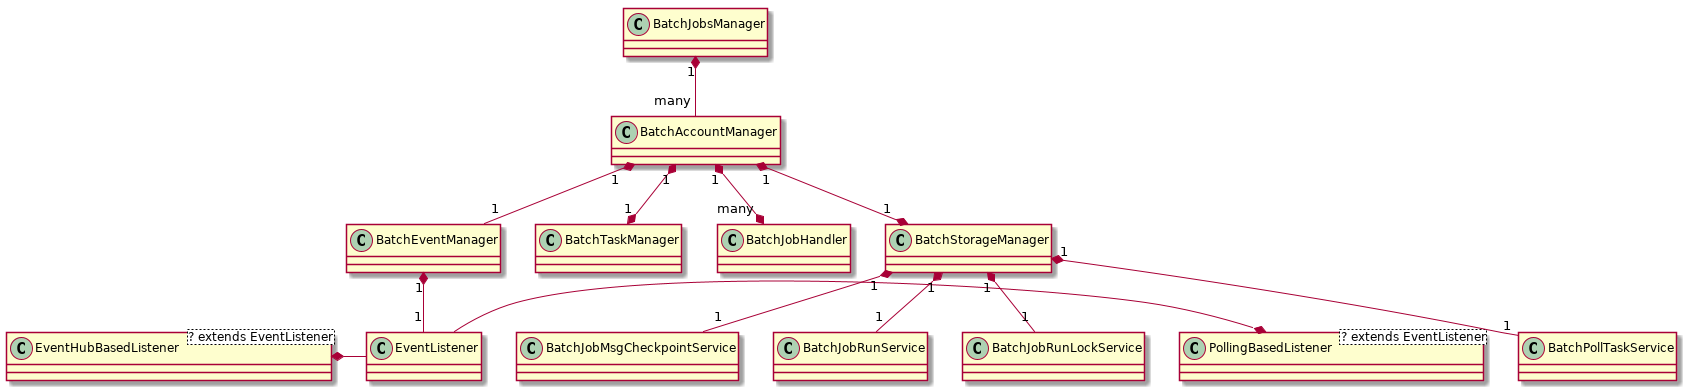

The diagram above was rendered by PlantUML. Its source (embedded in the PNG):
@startuml

BatchJobsManager "1" *-- "many" BatchAccountManager
BatchAccountManager "1" *-- "1" BatchEventManager
BatchAccountManager "1" *--* "1" BatchTaskManager
BatchAccountManager "1" *--* "many" BatchJobHandler
BatchAccountManager "1" *--* "1" BatchStorageManager

BatchEventManager "1" *-- "1" EventListener


class EventHubBasedListener<? extends EventListener> {

}
class PollingBasedListener<? extends EventListener> {

}
EventHubBasedListener *- EventListener
PollingBasedListener *- EventListener

BatchStorageManager "1" *-- "1" BatchJobRunService
BatchStorageManager "1" *-- "1" BatchJobRunLockService
BatchStorageManager "1" *-- "1" BatchPollTaskService
BatchStorageManager "1" *-- "1" BatchJobMsgCheckpointService

@enduml